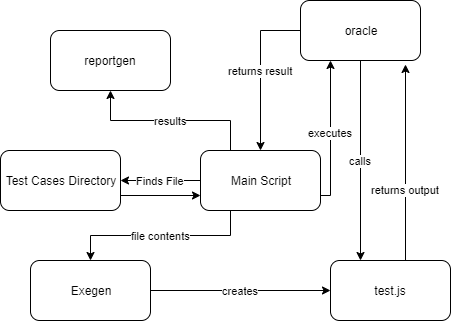

The diagram above was exported from draw.io. Its source (the exported page's mxGraphModel, read from the mxfile embedded in the PNG):
<mxGraphModel dx="1070" dy="1219" grid="1" gridSize="10" guides="1" tooltips="1" connect="1" arrows="1" fold="1" page="1" pageScale="1" pageWidth="850" pageHeight="1100" math="0" shadow="0">
  <root>
    <mxCell id="0" />
    <mxCell id="1" parent="0" />
    <mxCell id="6-Yv1Ma9nkkd26AIr2Qu-5" value="Finds File" style="edgeStyle=orthogonalEdgeStyle;rounded=0;orthogonalLoop=1;jettySize=auto;html=1;" parent="1" source="6-Yv1Ma9nkkd26AIr2Qu-1" target="6-Yv1Ma9nkkd26AIr2Qu-4" edge="1">
      <mxGeometry relative="1" as="geometry" />
    </mxCell>
    <mxCell id="6-Yv1Ma9nkkd26AIr2Qu-8" value="file contents" style="edgeStyle=orthogonalEdgeStyle;rounded=0;orthogonalLoop=1;jettySize=auto;html=1;exitX=0.25;exitY=1;exitDx=0;exitDy=0;entryX=0.5;entryY=0;entryDx=0;entryDy=0;" parent="1" source="6-Yv1Ma9nkkd26AIr2Qu-1" edge="1" target="6-Yv1Ma9nkkd26AIr2Qu-9">
      <mxGeometry relative="1" as="geometry">
        <mxPoint x="260" y="360" as="targetPoint" />
      </mxGeometry>
    </mxCell>
    <mxCell id="6-Yv1Ma9nkkd26AIr2Qu-13" value="executes" style="edgeStyle=orthogonalEdgeStyle;rounded=0;orthogonalLoop=1;jettySize=auto;html=1;exitX=1;exitY=0.75;exitDx=0;exitDy=0;entryX=0.25;entryY=1;entryDx=0;entryDy=0;" parent="1" source="6-Yv1Ma9nkkd26AIr2Qu-1" target="6-Yv1Ma9nkkd26AIr2Qu-15" edge="1">
      <mxGeometry relative="1" as="geometry">
        <Array as="points">
          <mxPoint x="360" y="265" />
        </Array>
      </mxGeometry>
    </mxCell>
    <mxCell id="6-Yv1Ma9nkkd26AIr2Qu-17" value="results" style="edgeStyle=orthogonalEdgeStyle;rounded=0;orthogonalLoop=1;jettySize=auto;html=1;exitX=0.25;exitY=0;exitDx=0;exitDy=0;entryX=0.5;entryY=1;entryDx=0;entryDy=0;" parent="1" source="6-Yv1Ma9nkkd26AIr2Qu-1" target="6-Yv1Ma9nkkd26AIr2Qu-18" edge="1">
      <mxGeometry relative="1" as="geometry">
        <mxPoint x="140" y="170" as="targetPoint" />
      </mxGeometry>
    </mxCell>
    <mxCell id="6-Yv1Ma9nkkd26AIr2Qu-1" value="Main Script" style="rounded=1;whiteSpace=wrap;html=1;" parent="1" vertex="1">
      <mxGeometry x="230" y="220" width="120" height="60" as="geometry" />
    </mxCell>
    <mxCell id="6-Yv1Ma9nkkd26AIr2Qu-7" style="edgeStyle=orthogonalEdgeStyle;rounded=0;orthogonalLoop=1;jettySize=auto;html=1;exitX=1;exitY=0.75;exitDx=0;exitDy=0;entryX=0;entryY=0.75;entryDx=0;entryDy=0;" parent="1" source="6-Yv1Ma9nkkd26AIr2Qu-4" target="6-Yv1Ma9nkkd26AIr2Qu-1" edge="1">
      <mxGeometry relative="1" as="geometry" />
    </mxCell>
    <mxCell id="6-Yv1Ma9nkkd26AIr2Qu-4" value="Test Cases Directory" style="rounded=1;whiteSpace=wrap;html=1;" parent="1" vertex="1">
      <mxGeometry x="30" y="220" width="120" height="60" as="geometry" />
    </mxCell>
    <mxCell id="6-Yv1Ma9nkkd26AIr2Qu-9" value="Exegen" style="rounded=1;whiteSpace=wrap;html=1;" parent="1" vertex="1">
      <mxGeometry x="60" y="330" width="120" height="60" as="geometry" />
    </mxCell>
    <mxCell id="6-Yv1Ma9nkkd26AIr2Qu-14" value="returns output" style="edgeStyle=orthogonalEdgeStyle;rounded=0;orthogonalLoop=1;jettySize=auto;html=1;entryX=0.875;entryY=1.067;entryDx=0;entryDy=0;entryPerimeter=0;exitX=0.633;exitY=0;exitDx=0;exitDy=0;exitPerimeter=0;" parent="1" source="6-Yv1Ma9nkkd26AIr2Qu-11" target="6-Yv1Ma9nkkd26AIr2Qu-15" edge="1">
      <mxGeometry relative="1" as="geometry">
        <Array as="points">
          <mxPoint x="436" y="357" />
          <mxPoint x="435" y="357" />
        </Array>
        <mxPoint x="435" y="377" as="sourcePoint" />
      </mxGeometry>
    </mxCell>
    <mxCell id="6-Yv1Ma9nkkd26AIr2Qu-16" value="returns result" style="edgeStyle=orthogonalEdgeStyle;rounded=0;orthogonalLoop=1;jettySize=auto;html=1;exitX=0;exitY=0.5;exitDx=0;exitDy=0;entryX=0.5;entryY=0;entryDx=0;entryDy=0;" parent="1" source="6-Yv1Ma9nkkd26AIr2Qu-15" edge="1" target="6-Yv1Ma9nkkd26AIr2Qu-1">
      <mxGeometry relative="1" as="geometry">
        <mxPoint x="320" y="220" as="targetPoint" />
        <Array as="points">
          <mxPoint x="290" y="100" />
        </Array>
      </mxGeometry>
    </mxCell>
    <mxCell id="fkOjWb3sDs8A067HmGEN-4" value="calls" style="edgeStyle=orthogonalEdgeStyle;rounded=0;orthogonalLoop=1;jettySize=auto;html=1;exitX=0.5;exitY=1;exitDx=0;exitDy=0;entryX=0.25;entryY=0;entryDx=0;entryDy=0;" edge="1" parent="1" source="6-Yv1Ma9nkkd26AIr2Qu-15" target="6-Yv1Ma9nkkd26AIr2Qu-11">
      <mxGeometry relative="1" as="geometry" />
    </mxCell>
    <mxCell id="6-Yv1Ma9nkkd26AIr2Qu-15" value="oracle" style="rounded=1;whiteSpace=wrap;html=1;" parent="1" vertex="1">
      <mxGeometry x="330" y="70" width="120" height="60" as="geometry" />
    </mxCell>
    <mxCell id="6-Yv1Ma9nkkd26AIr2Qu-18" value="reportgen" style="rounded=1;whiteSpace=wrap;html=1;" parent="1" vertex="1">
      <mxGeometry x="80" y="100" width="120" height="60" as="geometry" />
    </mxCell>
    <mxCell id="6-Yv1Ma9nkkd26AIr2Qu-11" value="test.js" style="rounded=1;whiteSpace=wrap;html=1;" parent="1" vertex="1">
      <mxGeometry x="360" y="330" width="120" height="60" as="geometry" />
    </mxCell>
    <mxCell id="fkOjWb3sDs8A067HmGEN-1" value="creates" style="edgeStyle=orthogonalEdgeStyle;rounded=0;orthogonalLoop=1;jettySize=auto;html=1;exitX=1;exitY=0.5;exitDx=0;exitDy=0;entryX=0;entryY=0.5;entryDx=0;entryDy=0;" edge="1" parent="1" source="6-Yv1Ma9nkkd26AIr2Qu-9" target="6-Yv1Ma9nkkd26AIr2Qu-11">
      <mxGeometry relative="1" as="geometry">
        <mxPoint x="420" y="360" as="targetPoint" />
        <mxPoint x="180" y="360" as="sourcePoint" />
      </mxGeometry>
    </mxCell>
  </root>
</mxGraphModel>